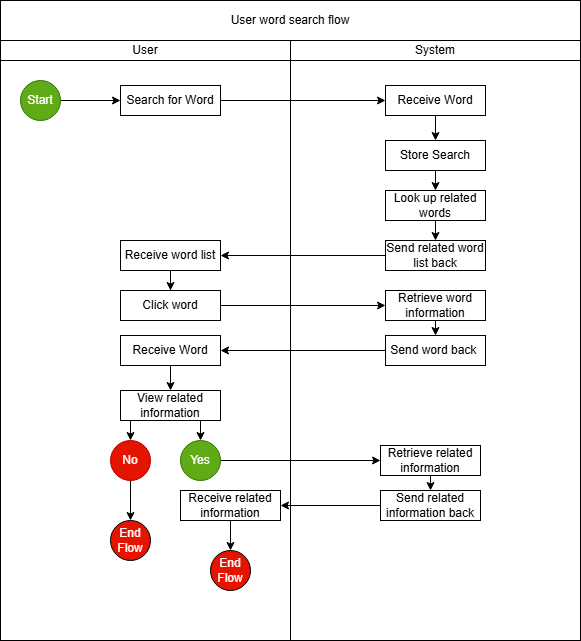

The diagram above was exported from draw.io. Its source (the exported page's mxGraphModel, read from the mxfile embedded in the PNG):
<mxGraphModel dx="1434" dy="746" grid="1" gridSize="10" guides="1" tooltips="1" connect="1" arrows="1" fold="1" page="1" pageScale="1" pageWidth="850" pageHeight="1100" math="0" shadow="0">
  <root>
    <mxCell id="0" />
    <mxCell id="1" parent="0" />
    <mxCell id="i0d9EBIpqWDbmv0-GHYK-1" value="" style="rounded=0;whiteSpace=wrap;html=1;" vertex="1" parent="1">
      <mxGeometry x="160" y="60" width="580" height="640" as="geometry" />
    </mxCell>
    <mxCell id="i0d9EBIpqWDbmv0-GHYK-2" value="User word search flow" style="rounded=0;whiteSpace=wrap;html=1;" vertex="1" parent="1">
      <mxGeometry x="160" y="60" width="580" height="40" as="geometry" />
    </mxCell>
    <mxCell id="i0d9EBIpqWDbmv0-GHYK-3" value="User" style="rounded=0;whiteSpace=wrap;html=1;" vertex="1" parent="1">
      <mxGeometry x="160" y="100" width="290" height="20" as="geometry" />
    </mxCell>
    <mxCell id="i0d9EBIpqWDbmv0-GHYK-4" value="System" style="rounded=0;whiteSpace=wrap;html=1;" vertex="1" parent="1">
      <mxGeometry x="450" y="100" width="290" height="20" as="geometry" />
    </mxCell>
    <mxCell id="i0d9EBIpqWDbmv0-GHYK-7" value="" style="rounded=0;whiteSpace=wrap;html=1;" vertex="1" parent="1">
      <mxGeometry x="160" y="120" width="290" height="580" as="geometry" />
    </mxCell>
    <mxCell id="i0d9EBIpqWDbmv0-GHYK-8" value="" style="rounded=0;whiteSpace=wrap;html=1;" vertex="1" parent="1">
      <mxGeometry x="450" y="120" width="290" height="580" as="geometry" />
    </mxCell>
    <mxCell id="i0d9EBIpqWDbmv0-GHYK-11" style="edgeStyle=orthogonalEdgeStyle;rounded=0;orthogonalLoop=1;jettySize=auto;html=1;exitX=1;exitY=0.5;exitDx=0;exitDy=0;entryX=0;entryY=0.5;entryDx=0;entryDy=0;" edge="1" parent="1" source="i0d9EBIpqWDbmv0-GHYK-9" target="i0d9EBIpqWDbmv0-GHYK-10">
      <mxGeometry relative="1" as="geometry" />
    </mxCell>
    <mxCell id="i0d9EBIpqWDbmv0-GHYK-9" value="Start" style="ellipse;whiteSpace=wrap;html=1;aspect=fixed;fillColor=#60a917;strokeColor=#2D7600;fontColor=#ffffff;" vertex="1" parent="1">
      <mxGeometry x="180" y="140" width="40" height="40" as="geometry" />
    </mxCell>
    <mxCell id="i0d9EBIpqWDbmv0-GHYK-22" style="edgeStyle=orthogonalEdgeStyle;rounded=0;orthogonalLoop=1;jettySize=auto;html=1;exitX=1;exitY=0.5;exitDx=0;exitDy=0;entryX=0;entryY=0.5;entryDx=0;entryDy=0;" edge="1" parent="1" source="i0d9EBIpqWDbmv0-GHYK-10" target="i0d9EBIpqWDbmv0-GHYK-13">
      <mxGeometry relative="1" as="geometry" />
    </mxCell>
    <mxCell id="i0d9EBIpqWDbmv0-GHYK-10" value="Search for Word" style="rounded=0;whiteSpace=wrap;html=1;" vertex="1" parent="1">
      <mxGeometry x="280" y="145" width="100" height="30" as="geometry" />
    </mxCell>
    <mxCell id="i0d9EBIpqWDbmv0-GHYK-23" style="edgeStyle=orthogonalEdgeStyle;rounded=0;orthogonalLoop=1;jettySize=auto;html=1;exitX=0.5;exitY=1;exitDx=0;exitDy=0;entryX=0.5;entryY=0;entryDx=0;entryDy=0;" edge="1" parent="1" source="i0d9EBIpqWDbmv0-GHYK-13" target="i0d9EBIpqWDbmv0-GHYK-15">
      <mxGeometry relative="1" as="geometry" />
    </mxCell>
    <mxCell id="i0d9EBIpqWDbmv0-GHYK-13" value="Receive Word" style="rounded=0;whiteSpace=wrap;html=1;" vertex="1" parent="1">
      <mxGeometry x="545" y="145" width="100" height="30" as="geometry" />
    </mxCell>
    <mxCell id="i0d9EBIpqWDbmv0-GHYK-30" style="edgeStyle=orthogonalEdgeStyle;rounded=0;orthogonalLoop=1;jettySize=auto;html=1;exitX=0.5;exitY=1;exitDx=0;exitDy=0;entryX=0.5;entryY=0;entryDx=0;entryDy=0;" edge="1" parent="1" source="i0d9EBIpqWDbmv0-GHYK-14" target="i0d9EBIpqWDbmv0-GHYK-16">
      <mxGeometry relative="1" as="geometry" />
    </mxCell>
    <mxCell id="i0d9EBIpqWDbmv0-GHYK-14" value="Look up related words" style="rounded=0;whiteSpace=wrap;html=1;" vertex="1" parent="1">
      <mxGeometry x="545" y="250" width="100" height="30" as="geometry" />
    </mxCell>
    <mxCell id="i0d9EBIpqWDbmv0-GHYK-24" style="edgeStyle=orthogonalEdgeStyle;rounded=0;orthogonalLoop=1;jettySize=auto;html=1;exitX=0.5;exitY=1;exitDx=0;exitDy=0;entryX=0.5;entryY=0;entryDx=0;entryDy=0;" edge="1" parent="1" source="i0d9EBIpqWDbmv0-GHYK-15" target="i0d9EBIpqWDbmv0-GHYK-14">
      <mxGeometry relative="1" as="geometry" />
    </mxCell>
    <mxCell id="i0d9EBIpqWDbmv0-GHYK-15" value="Store Search" style="rounded=0;whiteSpace=wrap;html=1;" vertex="1" parent="1">
      <mxGeometry x="545" y="200" width="100" height="30" as="geometry" />
    </mxCell>
    <mxCell id="i0d9EBIpqWDbmv0-GHYK-26" style="edgeStyle=orthogonalEdgeStyle;rounded=0;orthogonalLoop=1;jettySize=auto;html=1;exitX=0;exitY=0.5;exitDx=0;exitDy=0;entryX=1;entryY=0.5;entryDx=0;entryDy=0;" edge="1" parent="1" source="i0d9EBIpqWDbmv0-GHYK-16" target="i0d9EBIpqWDbmv0-GHYK-17">
      <mxGeometry relative="1" as="geometry" />
    </mxCell>
    <mxCell id="i0d9EBIpqWDbmv0-GHYK-16" value="Send related word list back" style="rounded=0;whiteSpace=wrap;html=1;" vertex="1" parent="1">
      <mxGeometry x="545" y="300" width="100" height="30" as="geometry" />
    </mxCell>
    <mxCell id="i0d9EBIpqWDbmv0-GHYK-27" style="edgeStyle=orthogonalEdgeStyle;rounded=0;orthogonalLoop=1;jettySize=auto;html=1;exitX=0.5;exitY=1;exitDx=0;exitDy=0;" edge="1" parent="1" source="i0d9EBIpqWDbmv0-GHYK-17" target="i0d9EBIpqWDbmv0-GHYK-18">
      <mxGeometry relative="1" as="geometry" />
    </mxCell>
    <mxCell id="i0d9EBIpqWDbmv0-GHYK-17" value="Receive word list" style="rounded=0;whiteSpace=wrap;html=1;" vertex="1" parent="1">
      <mxGeometry x="280" y="300" width="100" height="30" as="geometry" />
    </mxCell>
    <mxCell id="i0d9EBIpqWDbmv0-GHYK-28" style="edgeStyle=orthogonalEdgeStyle;rounded=0;orthogonalLoop=1;jettySize=auto;html=1;exitX=1;exitY=0.5;exitDx=0;exitDy=0;" edge="1" parent="1" source="i0d9EBIpqWDbmv0-GHYK-18" target="i0d9EBIpqWDbmv0-GHYK-19">
      <mxGeometry relative="1" as="geometry" />
    </mxCell>
    <mxCell id="i0d9EBIpqWDbmv0-GHYK-18" value="Click word" style="rounded=0;whiteSpace=wrap;html=1;" vertex="1" parent="1">
      <mxGeometry x="280" y="350" width="100" height="30" as="geometry" />
    </mxCell>
    <mxCell id="i0d9EBIpqWDbmv0-GHYK-29" style="edgeStyle=orthogonalEdgeStyle;rounded=0;orthogonalLoop=1;jettySize=auto;html=1;exitX=0.5;exitY=1;exitDx=0;exitDy=0;entryX=0.5;entryY=0;entryDx=0;entryDy=0;" edge="1" parent="1" source="i0d9EBIpqWDbmv0-GHYK-19" target="i0d9EBIpqWDbmv0-GHYK-20">
      <mxGeometry relative="1" as="geometry" />
    </mxCell>
    <mxCell id="i0d9EBIpqWDbmv0-GHYK-19" value="Retrieve word information" style="rounded=0;whiteSpace=wrap;html=1;" vertex="1" parent="1">
      <mxGeometry x="545" y="350" width="100" height="30" as="geometry" />
    </mxCell>
    <mxCell id="i0d9EBIpqWDbmv0-GHYK-31" style="edgeStyle=orthogonalEdgeStyle;rounded=0;orthogonalLoop=1;jettySize=auto;html=1;exitX=0;exitY=0.5;exitDx=0;exitDy=0;entryX=1;entryY=0.5;entryDx=0;entryDy=0;" edge="1" parent="1" source="i0d9EBIpqWDbmv0-GHYK-20" target="i0d9EBIpqWDbmv0-GHYK-21">
      <mxGeometry relative="1" as="geometry" />
    </mxCell>
    <mxCell id="i0d9EBIpqWDbmv0-GHYK-20" value="Send word back&amp;nbsp;" style="rounded=0;whiteSpace=wrap;html=1;" vertex="1" parent="1">
      <mxGeometry x="545" y="395" width="100" height="30" as="geometry" />
    </mxCell>
    <mxCell id="i0d9EBIpqWDbmv0-GHYK-49" style="edgeStyle=orthogonalEdgeStyle;rounded=0;orthogonalLoop=1;jettySize=auto;html=1;exitX=0.5;exitY=1;exitDx=0;exitDy=0;entryX=0.5;entryY=0;entryDx=0;entryDy=0;" edge="1" parent="1" source="i0d9EBIpqWDbmv0-GHYK-21" target="i0d9EBIpqWDbmv0-GHYK-32">
      <mxGeometry relative="1" as="geometry" />
    </mxCell>
    <mxCell id="i0d9EBIpqWDbmv0-GHYK-21" value="Receive Word" style="rounded=0;whiteSpace=wrap;html=1;" vertex="1" parent="1">
      <mxGeometry x="280" y="395" width="100" height="30" as="geometry" />
    </mxCell>
    <mxCell id="i0d9EBIpqWDbmv0-GHYK-36" style="edgeStyle=orthogonalEdgeStyle;rounded=0;orthogonalLoop=1;jettySize=auto;html=1;exitX=0;exitY=1;exitDx=0;exitDy=0;entryX=0.5;entryY=0;entryDx=0;entryDy=0;" edge="1" parent="1" source="i0d9EBIpqWDbmv0-GHYK-32" target="i0d9EBIpqWDbmv0-GHYK-34">
      <mxGeometry relative="1" as="geometry" />
    </mxCell>
    <mxCell id="i0d9EBIpqWDbmv0-GHYK-37" style="edgeStyle=orthogonalEdgeStyle;rounded=0;orthogonalLoop=1;jettySize=auto;html=1;exitX=0.75;exitY=1;exitDx=0;exitDy=0;entryX=0.5;entryY=0;entryDx=0;entryDy=0;" edge="1" parent="1" source="i0d9EBIpqWDbmv0-GHYK-32" target="i0d9EBIpqWDbmv0-GHYK-33">
      <mxGeometry relative="1" as="geometry" />
    </mxCell>
    <mxCell id="i0d9EBIpqWDbmv0-GHYK-32" value="View related information" style="rounded=0;whiteSpace=wrap;html=1;" vertex="1" parent="1">
      <mxGeometry x="280" y="450" width="100" height="30" as="geometry" />
    </mxCell>
    <mxCell id="i0d9EBIpqWDbmv0-GHYK-42" style="edgeStyle=orthogonalEdgeStyle;rounded=0;orthogonalLoop=1;jettySize=auto;html=1;exitX=1;exitY=0.5;exitDx=0;exitDy=0;entryX=0;entryY=0.5;entryDx=0;entryDy=0;" edge="1" parent="1" source="i0d9EBIpqWDbmv0-GHYK-33" target="i0d9EBIpqWDbmv0-GHYK-41">
      <mxGeometry relative="1" as="geometry" />
    </mxCell>
    <mxCell id="i0d9EBIpqWDbmv0-GHYK-33" value="Yes" style="ellipse;whiteSpace=wrap;html=1;aspect=fixed;fillColor=#60a917;strokeColor=#2D7600;fontColor=#ffffff;" vertex="1" parent="1">
      <mxGeometry x="340" y="500" width="40" height="40" as="geometry" />
    </mxCell>
    <mxCell id="i0d9EBIpqWDbmv0-GHYK-40" style="edgeStyle=orthogonalEdgeStyle;rounded=0;orthogonalLoop=1;jettySize=auto;html=1;exitX=0.5;exitY=1;exitDx=0;exitDy=0;entryX=0.5;entryY=0;entryDx=0;entryDy=0;" edge="1" parent="1" source="i0d9EBIpqWDbmv0-GHYK-34" target="i0d9EBIpqWDbmv0-GHYK-39">
      <mxGeometry relative="1" as="geometry" />
    </mxCell>
    <mxCell id="i0d9EBIpqWDbmv0-GHYK-34" value="No" style="ellipse;whiteSpace=wrap;html=1;aspect=fixed;fillColor=#e51400;strokeColor=#B20000;fontColor=#ffffff;" vertex="1" parent="1">
      <mxGeometry x="270" y="500" width="40" height="40" as="geometry" />
    </mxCell>
    <mxCell id="i0d9EBIpqWDbmv0-GHYK-39" value="End Flow" style="ellipse;whiteSpace=wrap;html=1;aspect=fixed;fillColor=#e51400;strokeColor=#000000;fontColor=#ffffff;" vertex="1" parent="1">
      <mxGeometry x="270" y="580" width="40" height="40" as="geometry" />
    </mxCell>
    <mxCell id="i0d9EBIpqWDbmv0-GHYK-46" style="edgeStyle=orthogonalEdgeStyle;rounded=0;orthogonalLoop=1;jettySize=auto;html=1;exitX=0.5;exitY=1;exitDx=0;exitDy=0;entryX=0.5;entryY=0;entryDx=0;entryDy=0;" edge="1" parent="1" source="i0d9EBIpqWDbmv0-GHYK-41" target="i0d9EBIpqWDbmv0-GHYK-43">
      <mxGeometry relative="1" as="geometry" />
    </mxCell>
    <mxCell id="i0d9EBIpqWDbmv0-GHYK-41" value="Retrieve related information" style="rounded=0;whiteSpace=wrap;html=1;" vertex="1" parent="1">
      <mxGeometry x="540" y="505" width="100" height="30" as="geometry" />
    </mxCell>
    <mxCell id="i0d9EBIpqWDbmv0-GHYK-45" style="edgeStyle=orthogonalEdgeStyle;rounded=0;orthogonalLoop=1;jettySize=auto;html=1;exitX=0;exitY=0.5;exitDx=0;exitDy=0;entryX=1;entryY=0.5;entryDx=0;entryDy=0;" edge="1" parent="1" source="i0d9EBIpqWDbmv0-GHYK-43" target="i0d9EBIpqWDbmv0-GHYK-44">
      <mxGeometry relative="1" as="geometry" />
    </mxCell>
    <mxCell id="i0d9EBIpqWDbmv0-GHYK-43" value="Send related information back" style="rounded=0;whiteSpace=wrap;html=1;" vertex="1" parent="1">
      <mxGeometry x="540" y="550" width="100" height="30" as="geometry" />
    </mxCell>
    <mxCell id="i0d9EBIpqWDbmv0-GHYK-48" style="edgeStyle=orthogonalEdgeStyle;rounded=0;orthogonalLoop=1;jettySize=auto;html=1;exitX=0.5;exitY=1;exitDx=0;exitDy=0;" edge="1" parent="1" source="i0d9EBIpqWDbmv0-GHYK-44" target="i0d9EBIpqWDbmv0-GHYK-47">
      <mxGeometry relative="1" as="geometry" />
    </mxCell>
    <mxCell id="i0d9EBIpqWDbmv0-GHYK-44" value="Receive related information" style="rounded=0;whiteSpace=wrap;html=1;" vertex="1" parent="1">
      <mxGeometry x="340" y="550" width="100" height="30" as="geometry" />
    </mxCell>
    <mxCell id="i0d9EBIpqWDbmv0-GHYK-47" value="End Flow" style="ellipse;whiteSpace=wrap;html=1;aspect=fixed;fillColor=#e51400;strokeColor=#000000;fontColor=#ffffff;" vertex="1" parent="1">
      <mxGeometry x="370" y="610" width="40" height="40" as="geometry" />
    </mxCell>
  </root>
</mxGraphModel>